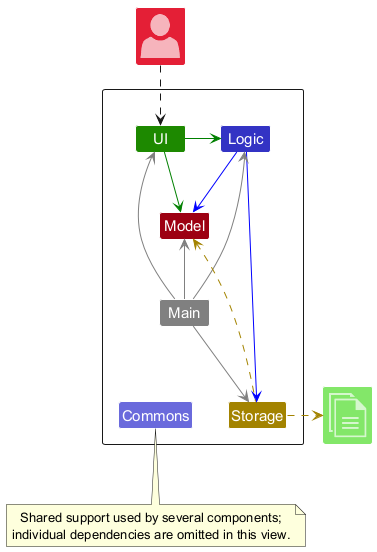

The diagram above was rendered by PlantUML. Its source (embedded in the PNG):
@startuml
!include <office/Concepts/globe_internet>
!include <office/Concepts/documents>
!include <office/Users/user>
!include style.puml

Package " "<<Rectangle>>{
    Class UI UI_COLOR
    Class Logic LOGIC_COLOR
    Class Storage STORAGE_COLOR
    Class Model MODEL_COLOR
    Class Main #grey
    Class Commons LOGIC_COLOR_T2
}

Class "<$user>" as User MODEL_COLOR_T2
Class "<$documents>" as File UI_COLOR_T1


UI -[#green]> Logic
UI -right[#green]-> Model
Logic -[#blue]-> Storage
Logic -down[#blue]-> Model
Main -[#grey]-> UI
Main -[#grey]-> Logic
Main -[#grey]-> Storage
Main -up[#grey]-> Model
Main -down[hidden]-> Commons

note bottom of Commons
  Shared support used by several components;
  individual dependencies are omitted in this view.
end note

Storage -up[STORAGE_COLOR].> Model
Storage .right[STORAGE_COLOR].>File
User ..> UI
@enduml